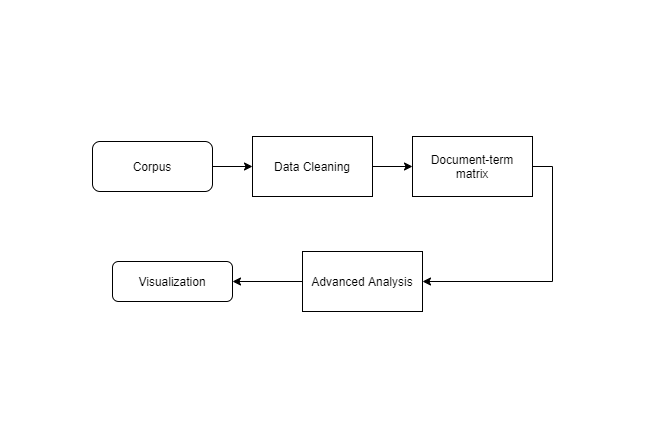

The diagram above was exported from draw.io. Its source (the exported page's mxGraphModel, read from the mxfile embedded in the PNG):
<mxGraphModel dx="1422" dy="745" grid="1" gridSize="10" guides="1" tooltips="1" connect="1" arrows="1" fold="1" page="1" pageScale="1" pageWidth="827" pageHeight="1169" math="0" shadow="0">
  <root>
    <mxCell id="WIyWlLk6GJQsqaUBKTNV-0" />
    <mxCell id="WIyWlLk6GJQsqaUBKTNV-1" parent="WIyWlLk6GJQsqaUBKTNV-0" />
    <mxCell id="ljDVjLyexzrWUq82fjvw-15" style="edgeStyle=orthogonalEdgeStyle;rounded=0;orthogonalLoop=1;jettySize=auto;html=1;exitX=1;exitY=0.5;exitDx=0;exitDy=0;entryX=0;entryY=0.5;entryDx=0;entryDy=0;" edge="1" parent="WIyWlLk6GJQsqaUBKTNV-1" source="WIyWlLk6GJQsqaUBKTNV-3" target="fsdrYz0vPyHu56Cnysvh-4">
      <mxGeometry relative="1" as="geometry" />
    </mxCell>
    <mxCell id="WIyWlLk6GJQsqaUBKTNV-3" value="Corpus" style="rounded=1;whiteSpace=wrap;html=1;fontSize=12;glass=0;strokeWidth=1;shadow=0;" parent="WIyWlLk6GJQsqaUBKTNV-1" vertex="1">
      <mxGeometry x="50" y="130" width="120" height="50" as="geometry" />
    </mxCell>
    <mxCell id="WIyWlLk6GJQsqaUBKTNV-11" value="Visualization" style="rounded=1;whiteSpace=wrap;html=1;fontSize=12;glass=0;strokeWidth=1;shadow=0;" parent="WIyWlLk6GJQsqaUBKTNV-1" vertex="1">
      <mxGeometry x="70" y="250" width="120" height="40" as="geometry" />
    </mxCell>
    <mxCell id="ljDVjLyexzrWUq82fjvw-18" style="edgeStyle=orthogonalEdgeStyle;rounded=0;orthogonalLoop=1;jettySize=auto;html=1;exitX=1;exitY=0.5;exitDx=0;exitDy=0;entryX=0;entryY=0.5;entryDx=0;entryDy=0;" edge="1" parent="WIyWlLk6GJQsqaUBKTNV-1" source="fsdrYz0vPyHu56Cnysvh-4" target="ljDVjLyexzrWUq82fjvw-10">
      <mxGeometry relative="1" as="geometry" />
    </mxCell>
    <mxCell id="fsdrYz0vPyHu56Cnysvh-4" value="Data Cleaning" style="rounded=0;whiteSpace=wrap;html=1;" parent="WIyWlLk6GJQsqaUBKTNV-1" vertex="1">
      <mxGeometry x="210" y="125" width="120" height="60" as="geometry" />
    </mxCell>
    <mxCell id="ljDVjLyexzrWUq82fjvw-19" style="edgeStyle=orthogonalEdgeStyle;rounded=0;orthogonalLoop=1;jettySize=auto;html=1;exitX=1;exitY=0.5;exitDx=0;exitDy=0;entryX=1;entryY=0.5;entryDx=0;entryDy=0;" edge="1" parent="WIyWlLk6GJQsqaUBKTNV-1" source="ljDVjLyexzrWUq82fjvw-10" target="ljDVjLyexzrWUq82fjvw-14">
      <mxGeometry relative="1" as="geometry" />
    </mxCell>
    <mxCell id="ljDVjLyexzrWUq82fjvw-10" value="Document-term matrix" style="rounded=0;whiteSpace=wrap;html=1;" vertex="1" parent="WIyWlLk6GJQsqaUBKTNV-1">
      <mxGeometry x="370" y="125" width="120" height="60" as="geometry" />
    </mxCell>
    <mxCell id="ljDVjLyexzrWUq82fjvw-20" style="edgeStyle=orthogonalEdgeStyle;rounded=0;orthogonalLoop=1;jettySize=auto;html=1;exitX=0;exitY=0.5;exitDx=0;exitDy=0;entryX=1;entryY=0.5;entryDx=0;entryDy=0;" edge="1" parent="WIyWlLk6GJQsqaUBKTNV-1" source="ljDVjLyexzrWUq82fjvw-14" target="WIyWlLk6GJQsqaUBKTNV-11">
      <mxGeometry relative="1" as="geometry" />
    </mxCell>
    <mxCell id="ljDVjLyexzrWUq82fjvw-14" value="Advanced Analysis" style="rounded=0;whiteSpace=wrap;html=1;" vertex="1" parent="WIyWlLk6GJQsqaUBKTNV-1">
      <mxGeometry x="260" y="240" width="120" height="60" as="geometry" />
    </mxCell>
  </root>
</mxGraphModel>